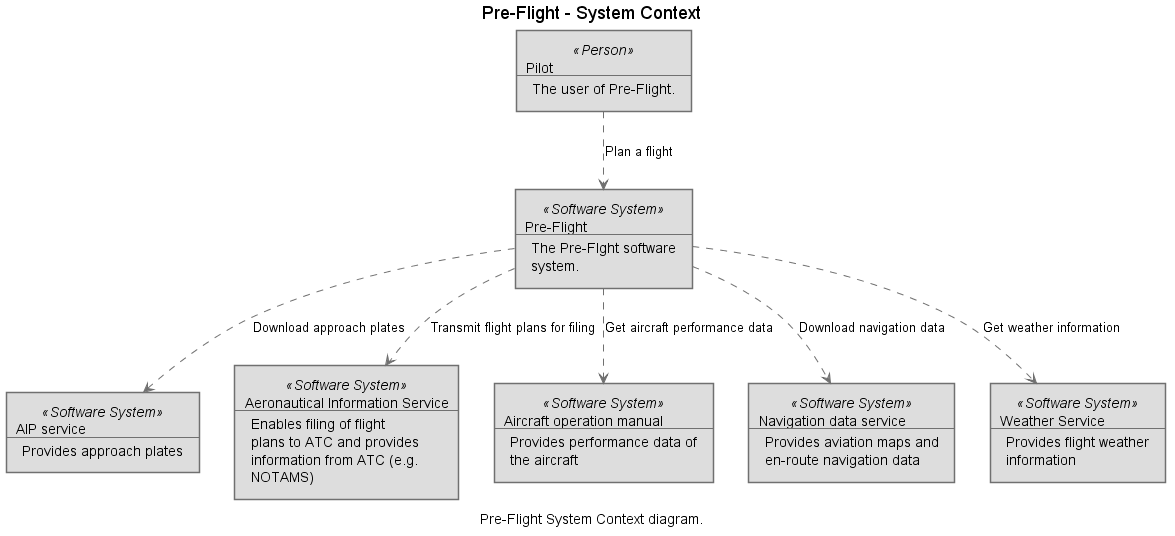

The diagram above was rendered by PlantUML. Its source (embedded in the PNG):
@startuml(id=SystemContext)
scale max 2000x2000
title Pre-Flight - System Context
caption Pre-Flight System Context diagram.

skinparam {
  shadowing false
  arrowColor #707070
  actorBorderColor #707070
  componentBorderColor #707070
  rectangleBorderColor #707070
  noteBackgroundColor #ffffff
  noteBorderColor #707070
}
rectangle 1 <<Person>> #dddddd [
  Pilot
  --
  The user of Pre-Flight.
]
rectangle 5 <<Software System>> #dddddd [
  AIP service
  --
  Provides approach plates
]
rectangle 4 <<Software System>> #dddddd [
  Aeronautical Information Service
  --
  Enables filing of flight
  plans to ATC and provides
  information from ATC (e.g.
  NOTAMS)
]
rectangle 7 <<Software System>> #dddddd [
  Aircraft operation manual
  --
  Provides performance data of
  the aircraft
]
rectangle 6 <<Software System>> #dddddd [
  Navigation data service
  --
  Provides aviation maps and
  en-route navigation data
]
rectangle 2 <<Software System>> #dddddd [
  Pre-Flight
  --
  The Pre-Flght software
  system.
]
rectangle 3 <<Software System>> #dddddd [
  Weather Service
  --
  Provides flight weather
  information
]
1 .[#707070].> 2 : Plan a flight
2 .[#707070].> 5 : Download approach plates
2 .[#707070].> 4 : Transmit flight plans for filing
2 .[#707070].> 7 : Get aircraft performance data
2 .[#707070].> 6 : Download navigation data
2 .[#707070].> 3 : Get weather information
@enduml